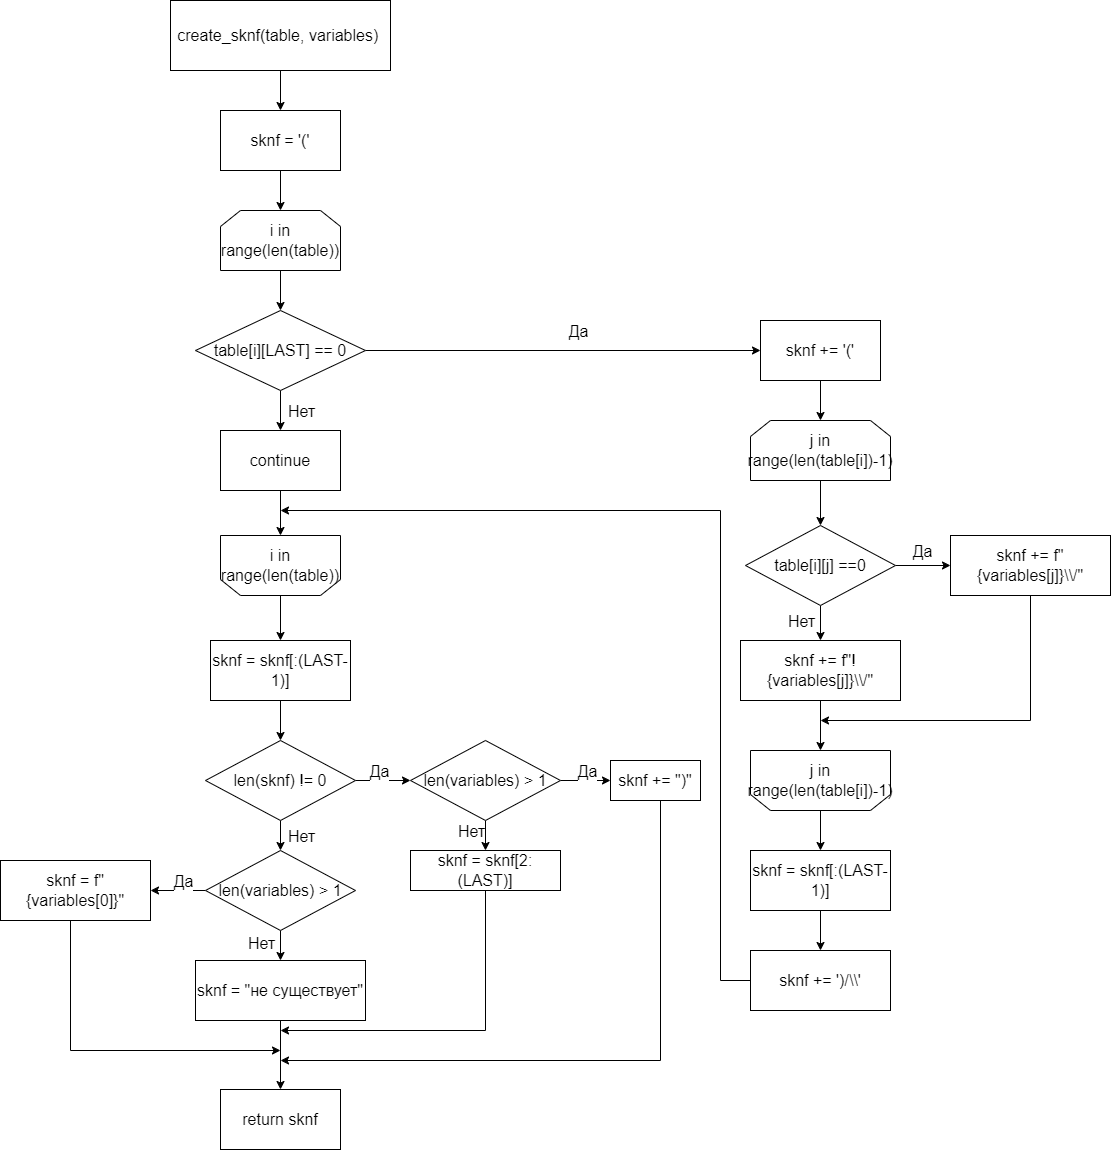

The diagram above was exported from draw.io. Its source (the exported page's mxGraphModel, read from the mxfile embedded in the PNG):
<mxGraphModel dx="3827" dy="1491" grid="1" gridSize="10" guides="1" tooltips="1" connect="1" arrows="1" fold="1" page="1" pageScale="1" pageWidth="827" pageHeight="1169" math="0" shadow="0">
  <root>
    <mxCell id="0" />
    <mxCell id="1" parent="0" />
    <mxCell id="Mfc3Pul9onUjDnXTUJd--3" style="edgeStyle=orthogonalEdgeStyle;rounded=0;orthogonalLoop=1;jettySize=auto;html=1;exitX=0.5;exitY=1;exitDx=0;exitDy=0;entryX=0.5;entryY=0;entryDx=0;entryDy=0;fontSize=16;" parent="1" source="Mfc3Pul9onUjDnXTUJd--1" target="Mfc3Pul9onUjDnXTUJd--2" edge="1">
      <mxGeometry relative="1" as="geometry" />
    </mxCell>
    <mxCell id="Mfc3Pul9onUjDnXTUJd--1" value="&lt;font style=&quot;font-size: 16px;&quot;&gt;create_sknf(table, variables)&amp;nbsp;&lt;/font&gt;" style="rounded=1;whiteSpace=wrap;html=1;arcSize=0;fontSize=16;" parent="1" vertex="1">
      <mxGeometry x="140" y="20" width="220" height="70" as="geometry" />
    </mxCell>
    <mxCell id="Mfc3Pul9onUjDnXTUJd--6" style="edgeStyle=orthogonalEdgeStyle;rounded=0;orthogonalLoop=1;jettySize=auto;html=1;exitX=0.5;exitY=1;exitDx=0;exitDy=0;fontSize=16;" parent="1" source="Mfc3Pul9onUjDnXTUJd--2" target="Mfc3Pul9onUjDnXTUJd--4" edge="1">
      <mxGeometry relative="1" as="geometry" />
    </mxCell>
    <mxCell id="Mfc3Pul9onUjDnXTUJd--2" value="&lt;font style=&quot;font-size: 16px;&quot;&gt;sknf = '('&lt;/font&gt;" style="rounded=0;whiteSpace=wrap;html=1;fontSize=16;" parent="1" vertex="1">
      <mxGeometry x="190" y="130" width="120" height="60" as="geometry" />
    </mxCell>
    <mxCell id="Mfc3Pul9onUjDnXTUJd--9" style="edgeStyle=orthogonalEdgeStyle;rounded=0;orthogonalLoop=1;jettySize=auto;html=1;exitX=0.5;exitY=1;exitDx=0;exitDy=0;entryX=0.5;entryY=0;entryDx=0;entryDy=0;fontSize=16;" parent="1" source="Mfc3Pul9onUjDnXTUJd--4" target="Mfc3Pul9onUjDnXTUJd--8" edge="1">
      <mxGeometry relative="1" as="geometry" />
    </mxCell>
    <mxCell id="Mfc3Pul9onUjDnXTUJd--4" value="&lt;font style=&quot;font-size: 16px;&quot;&gt;i in range(len(table))&lt;/font&gt;" style="shape=loopLimit;whiteSpace=wrap;html=1;fontSize=16;" parent="1" vertex="1">
      <mxGeometry x="190" y="230" width="120" height="60" as="geometry" />
    </mxCell>
    <mxCell id="Mfc3Pul9onUjDnXTUJd--39" style="edgeStyle=orthogonalEdgeStyle;rounded=0;orthogonalLoop=1;jettySize=auto;html=1;exitX=0.5;exitY=0;exitDx=0;exitDy=0;entryX=0.5;entryY=0;entryDx=0;entryDy=0;fontSize=16;" parent="1" source="Mfc3Pul9onUjDnXTUJd--7" target="Mfc3Pul9onUjDnXTUJd--38" edge="1">
      <mxGeometry relative="1" as="geometry" />
    </mxCell>
    <mxCell id="Mfc3Pul9onUjDnXTUJd--7" value="&lt;font style=&quot;font-size: 16px;&quot;&gt;i in range(len(table))&lt;/font&gt;" style="shape=loopLimit;whiteSpace=wrap;html=1;direction=west;fontSize=16;" parent="1" vertex="1">
      <mxGeometry x="190" y="555" width="120" height="60" as="geometry" />
    </mxCell>
    <mxCell id="Mfc3Pul9onUjDnXTUJd--11" style="edgeStyle=orthogonalEdgeStyle;rounded=0;orthogonalLoop=1;jettySize=auto;html=1;exitX=0.5;exitY=1;exitDx=0;exitDy=0;entryX=0.5;entryY=0;entryDx=0;entryDy=0;fontSize=16;" parent="1" source="Mfc3Pul9onUjDnXTUJd--8" target="Mfc3Pul9onUjDnXTUJd--10" edge="1">
      <mxGeometry relative="1" as="geometry" />
    </mxCell>
    <mxCell id="Mfc3Pul9onUjDnXTUJd--12" value="Нет" style="edgeLabel;html=1;align=center;verticalAlign=middle;resizable=0;points=[];fontSize=16;" parent="Mfc3Pul9onUjDnXTUJd--11" vertex="1" connectable="0">
      <mxGeometry x="-0.07" relative="1" as="geometry">
        <mxPoint x="20" as="offset" />
      </mxGeometry>
    </mxCell>
    <mxCell id="Mfc3Pul9onUjDnXTUJd--15" style="edgeStyle=orthogonalEdgeStyle;rounded=0;orthogonalLoop=1;jettySize=auto;html=1;exitX=1;exitY=0.5;exitDx=0;exitDy=0;entryX=0;entryY=0.5;entryDx=0;entryDy=0;fontSize=16;" parent="1" source="Mfc3Pul9onUjDnXTUJd--8" target="Mfc3Pul9onUjDnXTUJd--14" edge="1">
      <mxGeometry relative="1" as="geometry" />
    </mxCell>
    <mxCell id="Mfc3Pul9onUjDnXTUJd--16" value="Да" style="edgeLabel;html=1;align=center;verticalAlign=middle;resizable=0;points=[];fontSize=16;" parent="Mfc3Pul9onUjDnXTUJd--15" vertex="1" connectable="0">
      <mxGeometry x="0.0712" y="-2" relative="1" as="geometry">
        <mxPoint y="-22" as="offset" />
      </mxGeometry>
    </mxCell>
    <mxCell id="Mfc3Pul9onUjDnXTUJd--8" value="&lt;font style=&quot;font-size: 16px;&quot;&gt;table[i][LAST] == 0&lt;/font&gt;" style="rhombus;whiteSpace=wrap;html=1;fontSize=16;" parent="1" vertex="1">
      <mxGeometry x="165" y="330" width="170" height="80" as="geometry" />
    </mxCell>
    <mxCell id="Mfc3Pul9onUjDnXTUJd--13" style="edgeStyle=orthogonalEdgeStyle;rounded=0;orthogonalLoop=1;jettySize=auto;html=1;exitX=0.5;exitY=1;exitDx=0;exitDy=0;entryX=0.5;entryY=1;entryDx=0;entryDy=0;fontSize=16;" parent="1" source="Mfc3Pul9onUjDnXTUJd--10" target="Mfc3Pul9onUjDnXTUJd--7" edge="1">
      <mxGeometry relative="1" as="geometry" />
    </mxCell>
    <mxCell id="Mfc3Pul9onUjDnXTUJd--10" value="&lt;font style=&quot;font-size: 16px;&quot;&gt;continue&lt;/font&gt;" style="rounded=0;whiteSpace=wrap;html=1;fontSize=16;" parent="1" vertex="1">
      <mxGeometry x="190" y="450" width="120" height="60" as="geometry" />
    </mxCell>
    <mxCell id="Mfc3Pul9onUjDnXTUJd--20" style="edgeStyle=orthogonalEdgeStyle;rounded=0;orthogonalLoop=1;jettySize=auto;html=1;exitX=0.5;exitY=1;exitDx=0;exitDy=0;entryX=0.5;entryY=0;entryDx=0;entryDy=0;fontSize=16;" parent="1" source="Mfc3Pul9onUjDnXTUJd--14" target="Mfc3Pul9onUjDnXTUJd--17" edge="1">
      <mxGeometry relative="1" as="geometry" />
    </mxCell>
    <mxCell id="Mfc3Pul9onUjDnXTUJd--14" value="&lt;font style=&quot;font-size: 16px;&quot;&gt;sknf += '('&lt;/font&gt;" style="rounded=0;whiteSpace=wrap;html=1;fontSize=16;" parent="1" vertex="1">
      <mxGeometry x="730" y="340" width="120" height="60" as="geometry" />
    </mxCell>
    <mxCell id="Mfc3Pul9onUjDnXTUJd--21" value="" style="edgeStyle=orthogonalEdgeStyle;rounded=0;orthogonalLoop=1;jettySize=auto;html=1;fontSize=16;" parent="1" source="Mfc3Pul9onUjDnXTUJd--17" target="Mfc3Pul9onUjDnXTUJd--19" edge="1">
      <mxGeometry relative="1" as="geometry" />
    </mxCell>
    <mxCell id="Mfc3Pul9onUjDnXTUJd--17" value="&lt;font style=&quot;font-size: 16px;&quot;&gt;j in range(len(table[i])-1)&lt;/font&gt;" style="shape=loopLimit;whiteSpace=wrap;html=1;fontSize=16;" parent="1" vertex="1">
      <mxGeometry x="720" y="440" width="140" height="60" as="geometry" />
    </mxCell>
    <mxCell id="Mfc3Pul9onUjDnXTUJd--34" style="edgeStyle=orthogonalEdgeStyle;rounded=0;orthogonalLoop=1;jettySize=auto;html=1;exitX=0.5;exitY=0;exitDx=0;exitDy=0;entryX=0.5;entryY=0;entryDx=0;entryDy=0;fontSize=16;" parent="1" source="Mfc3Pul9onUjDnXTUJd--18" target="Mfc3Pul9onUjDnXTUJd--28" edge="1">
      <mxGeometry relative="1" as="geometry" />
    </mxCell>
    <mxCell id="Mfc3Pul9onUjDnXTUJd--18" value="&lt;font style=&quot;font-size: 16px;&quot;&gt;j in range(len(table[i])-1)&lt;/font&gt;" style="shape=loopLimit;whiteSpace=wrap;html=1;direction=west;fontSize=16;" parent="1" vertex="1">
      <mxGeometry x="720" y="770" width="140" height="60" as="geometry" />
    </mxCell>
    <mxCell id="Mfc3Pul9onUjDnXTUJd--23" style="edgeStyle=orthogonalEdgeStyle;rounded=0;orthogonalLoop=1;jettySize=auto;html=1;exitX=1;exitY=0.5;exitDx=0;exitDy=0;entryX=0;entryY=0.5;entryDx=0;entryDy=0;fontSize=16;" parent="1" source="Mfc3Pul9onUjDnXTUJd--19" target="Mfc3Pul9onUjDnXTUJd--22" edge="1">
      <mxGeometry relative="1" as="geometry" />
    </mxCell>
    <mxCell id="Mfc3Pul9onUjDnXTUJd--24" value="Да" style="edgeLabel;html=1;align=center;verticalAlign=middle;resizable=0;points=[];fontSize=16;" parent="Mfc3Pul9onUjDnXTUJd--23" vertex="1" connectable="0">
      <mxGeometry x="-0.0541" y="-1" relative="1" as="geometry">
        <mxPoint y="-16" as="offset" />
      </mxGeometry>
    </mxCell>
    <mxCell id="Mfc3Pul9onUjDnXTUJd--26" style="edgeStyle=orthogonalEdgeStyle;rounded=0;orthogonalLoop=1;jettySize=auto;html=1;exitX=0.5;exitY=1;exitDx=0;exitDy=0;entryX=0.5;entryY=0;entryDx=0;entryDy=0;fontSize=16;" parent="1" source="Mfc3Pul9onUjDnXTUJd--19" target="Mfc3Pul9onUjDnXTUJd--25" edge="1">
      <mxGeometry relative="1" as="geometry" />
    </mxCell>
    <mxCell id="Mfc3Pul9onUjDnXTUJd--27" value="Нет" style="edgeLabel;html=1;align=center;verticalAlign=middle;resizable=0;points=[];fontSize=16;" parent="Mfc3Pul9onUjDnXTUJd--26" vertex="1" connectable="0">
      <mxGeometry x="-0.1429" y="1" relative="1" as="geometry">
        <mxPoint x="-21" as="offset" />
      </mxGeometry>
    </mxCell>
    <mxCell id="Mfc3Pul9onUjDnXTUJd--19" value="&lt;font style=&quot;font-size: 16px;&quot;&gt;table[i][j] ==0&lt;/font&gt;" style="rhombus;whiteSpace=wrap;html=1;fontSize=16;" parent="1" vertex="1">
      <mxGeometry x="715" y="545" width="150" height="80" as="geometry" />
    </mxCell>
    <mxCell id="Mfc3Pul9onUjDnXTUJd--32" style="edgeStyle=elbowEdgeStyle;rounded=0;orthogonalLoop=1;jettySize=auto;html=1;exitX=0.5;exitY=1;exitDx=0;exitDy=0;fontSize=16;" parent="1" source="Mfc3Pul9onUjDnXTUJd--22" edge="1">
      <mxGeometry relative="1" as="geometry">
        <mxPoint x="790" y="740" as="targetPoint" />
        <Array as="points">
          <mxPoint x="1000" y="730" />
        </Array>
      </mxGeometry>
    </mxCell>
    <mxCell id="Mfc3Pul9onUjDnXTUJd--22" value="&lt;font style=&quot;font-size: 16px;&quot;&gt;sknf += f&quot;{variables[j]}\\/&quot;&lt;/font&gt;" style="rounded=0;whiteSpace=wrap;html=1;fontSize=16;" parent="1" vertex="1">
      <mxGeometry x="920" y="555" width="160" height="60" as="geometry" />
    </mxCell>
    <mxCell id="Mfc3Pul9onUjDnXTUJd--33" style="edgeStyle=orthogonalEdgeStyle;rounded=0;orthogonalLoop=1;jettySize=auto;html=1;exitX=0.5;exitY=1;exitDx=0;exitDy=0;fontSize=16;" parent="1" source="Mfc3Pul9onUjDnXTUJd--25" target="Mfc3Pul9onUjDnXTUJd--18" edge="1">
      <mxGeometry relative="1" as="geometry" />
    </mxCell>
    <mxCell id="Mfc3Pul9onUjDnXTUJd--25" value="&lt;span style=&quot;font-size: 16px;&quot;&gt;sknf += f&quot;!{variables[j]}\\/&quot;&lt;/span&gt;" style="rounded=0;whiteSpace=wrap;html=1;fontSize=16;" parent="1" vertex="1">
      <mxGeometry x="710" y="660" width="160" height="60" as="geometry" />
    </mxCell>
    <mxCell id="Mfc3Pul9onUjDnXTUJd--36" style="edgeStyle=orthogonalEdgeStyle;rounded=0;orthogonalLoop=1;jettySize=auto;html=1;exitX=0.5;exitY=1;exitDx=0;exitDy=0;entryX=0.5;entryY=0;entryDx=0;entryDy=0;fontSize=16;" parent="1" source="Mfc3Pul9onUjDnXTUJd--28" target="Mfc3Pul9onUjDnXTUJd--35" edge="1">
      <mxGeometry relative="1" as="geometry" />
    </mxCell>
    <mxCell id="Mfc3Pul9onUjDnXTUJd--28" value="&lt;font style=&quot;font-size: 16px;&quot;&gt;sknf = sknf[:(LAST-1)]&lt;/font&gt;" style="rounded=0;whiteSpace=wrap;html=1;fontSize=16;" parent="1" vertex="1">
      <mxGeometry x="720" y="870" width="140" height="60" as="geometry" />
    </mxCell>
    <mxCell id="Mfc3Pul9onUjDnXTUJd--37" style="edgeStyle=elbowEdgeStyle;rounded=0;orthogonalLoop=1;jettySize=auto;html=1;exitX=0;exitY=0.5;exitDx=0;exitDy=0;fontSize=16;" parent="1" source="Mfc3Pul9onUjDnXTUJd--35" edge="1">
      <mxGeometry relative="1" as="geometry">
        <mxPoint x="250" y="530" as="targetPoint" />
        <mxPoint x="390" y="990" as="sourcePoint" />
        <Array as="points">
          <mxPoint x="690" y="750" />
        </Array>
      </mxGeometry>
    </mxCell>
    <mxCell id="Mfc3Pul9onUjDnXTUJd--35" value="&lt;font style=&quot;font-size: 16px;&quot;&gt;sknf += ')/\\'&lt;/font&gt;" style="rounded=0;whiteSpace=wrap;html=1;fontSize=16;" parent="1" vertex="1">
      <mxGeometry x="720" y="970" width="140" height="60" as="geometry" />
    </mxCell>
    <mxCell id="Mfc3Pul9onUjDnXTUJd--41" style="edgeStyle=orthogonalEdgeStyle;rounded=0;orthogonalLoop=1;jettySize=auto;html=1;exitX=0.5;exitY=1;exitDx=0;exitDy=0;entryX=0.5;entryY=0;entryDx=0;entryDy=0;fontSize=16;" parent="1" source="Mfc3Pul9onUjDnXTUJd--38" target="Mfc3Pul9onUjDnXTUJd--40" edge="1">
      <mxGeometry relative="1" as="geometry" />
    </mxCell>
    <mxCell id="Mfc3Pul9onUjDnXTUJd--38" value="&lt;font style=&quot;font-size: 16px;&quot;&gt;sknf = sknf[:(LAST-1)]&lt;/font&gt;" style="rounded=0;whiteSpace=wrap;html=1;fontSize=16;" parent="1" vertex="1">
      <mxGeometry x="180" y="660" width="140" height="60" as="geometry" />
    </mxCell>
    <mxCell id="Mfc3Pul9onUjDnXTUJd--43" style="edgeStyle=orthogonalEdgeStyle;rounded=0;orthogonalLoop=1;jettySize=auto;html=1;exitX=1;exitY=0.5;exitDx=0;exitDy=0;entryX=0;entryY=0.5;entryDx=0;entryDy=0;fontSize=16;" parent="1" source="Mfc3Pul9onUjDnXTUJd--40" target="UWGPkdoBVZLjrtrfdFg0-1" edge="1">
      <mxGeometry relative="1" as="geometry">
        <mxPoint x="400" y="800" as="targetPoint" />
      </mxGeometry>
    </mxCell>
    <mxCell id="Mfc3Pul9onUjDnXTUJd--44" value="Да" style="edgeLabel;html=1;align=center;verticalAlign=middle;resizable=0;points=[];fontSize=16;" parent="Mfc3Pul9onUjDnXTUJd--43" vertex="1" connectable="0">
      <mxGeometry x="-0.1565" y="-1" relative="1" as="geometry">
        <mxPoint y="-11" as="offset" />
      </mxGeometry>
    </mxCell>
    <mxCell id="Mfc3Pul9onUjDnXTUJd--46" style="edgeStyle=orthogonalEdgeStyle;rounded=0;orthogonalLoop=1;jettySize=auto;html=1;exitX=0.5;exitY=1;exitDx=0;exitDy=0;fontSize=16;" parent="1" source="Mfc3Pul9onUjDnXTUJd--40" edge="1">
      <mxGeometry relative="1" as="geometry">
        <mxPoint x="250" y="870" as="targetPoint" />
      </mxGeometry>
    </mxCell>
    <mxCell id="Mfc3Pul9onUjDnXTUJd--47" value="Нет" style="edgeLabel;html=1;align=center;verticalAlign=middle;resizable=0;points=[];fontSize=16;" parent="Mfc3Pul9onUjDnXTUJd--46" vertex="1" connectable="0">
      <mxGeometry x="-0.14" y="-2" relative="1" as="geometry">
        <mxPoint x="22" as="offset" />
      </mxGeometry>
    </mxCell>
    <mxCell id="vpoW27qCT1floUqxDLQO-6" value="Нет" style="edgeLabel;html=1;align=center;verticalAlign=middle;resizable=0;points=[];fontSize=16;" parent="Mfc3Pul9onUjDnXTUJd--46" vertex="1" connectable="0">
      <mxGeometry x="-0.14" y="-2" relative="1" as="geometry">
        <mxPoint x="-18" y="107" as="offset" />
      </mxGeometry>
    </mxCell>
    <mxCell id="Mfc3Pul9onUjDnXTUJd--40" value="&lt;font style=&quot;font-size: 16px;&quot;&gt;len(sknf) != 0&lt;/font&gt;" style="rhombus;whiteSpace=wrap;html=1;fontSize=16;" parent="1" vertex="1">
      <mxGeometry x="175" y="760" width="150" height="80" as="geometry" />
    </mxCell>
    <mxCell id="Mfc3Pul9onUjDnXTUJd--45" value="&lt;font style=&quot;font-size: 16px;&quot;&gt;sknf = f&quot;{variables[0]}&quot;&lt;/font&gt;" style="rounded=0;whiteSpace=wrap;html=1;fontSize=16;" parent="1" vertex="1">
      <mxGeometry x="-30" y="880" width="150" height="60" as="geometry" />
    </mxCell>
    <mxCell id="Mfc3Pul9onUjDnXTUJd--48" value="&lt;font style=&quot;font-size: 16px;&quot;&gt;return sknf&lt;/font&gt;" style="rounded=1;whiteSpace=wrap;html=1;arcSize=0;fontSize=16;" parent="1" vertex="1">
      <mxGeometry x="190" y="1109" width="120" height="60" as="geometry" />
    </mxCell>
    <mxCell id="UWGPkdoBVZLjrtrfdFg0-3" style="edgeStyle=orthogonalEdgeStyle;rounded=0;orthogonalLoop=1;jettySize=auto;html=1;exitX=1;exitY=0.5;exitDx=0;exitDy=0;entryX=0;entryY=0.5;entryDx=0;entryDy=0;fontSize=16;" parent="1" source="UWGPkdoBVZLjrtrfdFg0-1" target="UWGPkdoBVZLjrtrfdFg0-2" edge="1">
      <mxGeometry relative="1" as="geometry" />
    </mxCell>
    <mxCell id="UWGPkdoBVZLjrtrfdFg0-4" value="Да" style="edgeLabel;html=1;align=center;verticalAlign=middle;resizable=0;points=[];fontSize=16;" parent="UWGPkdoBVZLjrtrfdFg0-3" vertex="1" connectable="0">
      <mxGeometry x="0.0073" relative="1" as="geometry">
        <mxPoint y="-10" as="offset" />
      </mxGeometry>
    </mxCell>
    <mxCell id="UWGPkdoBVZLjrtrfdFg0-6" style="edgeStyle=orthogonalEdgeStyle;rounded=0;orthogonalLoop=1;jettySize=auto;html=1;exitX=0.5;exitY=1;exitDx=0;exitDy=0;entryX=0.5;entryY=0;entryDx=0;entryDy=0;fontSize=16;" parent="1" source="UWGPkdoBVZLjrtrfdFg0-1" target="UWGPkdoBVZLjrtrfdFg0-5" edge="1">
      <mxGeometry relative="1" as="geometry" />
    </mxCell>
    <mxCell id="UWGPkdoBVZLjrtrfdFg0-7" value="Нет" style="edgeLabel;html=1;align=center;verticalAlign=middle;resizable=0;points=[];fontSize=16;" parent="UWGPkdoBVZLjrtrfdFg0-6" vertex="1" connectable="0">
      <mxGeometry x="0.0121" y="2" relative="1" as="geometry">
        <mxPoint x="-17" y="-5" as="offset" />
      </mxGeometry>
    </mxCell>
    <mxCell id="UWGPkdoBVZLjrtrfdFg0-1" value="&lt;font style=&quot;font-size: 16px;&quot;&gt;len(variables) &amp;gt; 1&lt;/font&gt;" style="rhombus;whiteSpace=wrap;html=1;fontSize=16;" parent="1" vertex="1">
      <mxGeometry x="380" y="760" width="150" height="80" as="geometry" />
    </mxCell>
    <mxCell id="UWGPkdoBVZLjrtrfdFg0-2" value="&lt;font style=&quot;font-size: 16px;&quot;&gt;sknf += &quot;)&quot;&lt;/font&gt;" style="rounded=0;whiteSpace=wrap;html=1;fontSize=16;" parent="1" vertex="1">
      <mxGeometry x="580" y="780" width="90" height="40" as="geometry" />
    </mxCell>
    <mxCell id="UWGPkdoBVZLjrtrfdFg0-5" value="&lt;font style=&quot;font-size: 16px;&quot;&gt;sknf = sknf[2:(LAST)]&lt;/font&gt;" style="rounded=0;whiteSpace=wrap;html=1;fontSize=16;" parent="1" vertex="1">
      <mxGeometry x="380" y="870" width="150" height="40" as="geometry" />
    </mxCell>
    <mxCell id="UWGPkdoBVZLjrtrfdFg0-10" value="" style="endArrow=classic;html=1;rounded=0;exitX=0.5;exitY=1;exitDx=0;exitDy=0;fontSize=16;" parent="1" edge="1">
      <mxGeometry width="50" height="50" relative="1" as="geometry">
        <mxPoint x="455" y="910" as="sourcePoint" />
        <mxPoint x="250" y="1050" as="targetPoint" />
        <Array as="points">
          <mxPoint x="455" y="1050" />
        </Array>
      </mxGeometry>
    </mxCell>
    <mxCell id="UWGPkdoBVZLjrtrfdFg0-11" value="" style="endArrow=classic;html=1;rounded=0;fontSize=16;" parent="1" edge="1">
      <mxGeometry width="50" height="50" relative="1" as="geometry">
        <mxPoint x="630" y="820" as="sourcePoint" />
        <mxPoint x="250" y="1080" as="targetPoint" />
        <Array as="points">
          <mxPoint x="630" y="1080" />
        </Array>
      </mxGeometry>
    </mxCell>
    <mxCell id="vpoW27qCT1floUqxDLQO-2" style="edgeStyle=orthogonalEdgeStyle;rounded=0;orthogonalLoop=1;jettySize=auto;html=1;exitX=0;exitY=0.5;exitDx=0;exitDy=0;entryX=1;entryY=0.5;entryDx=0;entryDy=0;fontSize=16;" parent="1" source="vpoW27qCT1floUqxDLQO-1" target="Mfc3Pul9onUjDnXTUJd--45" edge="1">
      <mxGeometry relative="1" as="geometry" />
    </mxCell>
    <mxCell id="vpoW27qCT1floUqxDLQO-3" value="Да" style="edgeLabel;html=1;align=center;verticalAlign=middle;resizable=0;points=[];fontSize=16;" parent="vpoW27qCT1floUqxDLQO-2" vertex="1" connectable="0">
      <mxGeometry x="0.0836" y="-2" relative="1" as="geometry">
        <mxPoint x="5" y="-8" as="offset" />
      </mxGeometry>
    </mxCell>
    <mxCell id="vpoW27qCT1floUqxDLQO-5" style="edgeStyle=orthogonalEdgeStyle;rounded=0;orthogonalLoop=1;jettySize=auto;html=1;exitX=0.5;exitY=1;exitDx=0;exitDy=0;entryX=0.5;entryY=0;entryDx=0;entryDy=0;fontSize=16;" parent="1" source="vpoW27qCT1floUqxDLQO-1" target="vpoW27qCT1floUqxDLQO-4" edge="1">
      <mxGeometry relative="1" as="geometry" />
    </mxCell>
    <mxCell id="vpoW27qCT1floUqxDLQO-1" value="&lt;span style=&quot;font-size: 16px;&quot;&gt;len(variables) &amp;gt; 1&lt;/span&gt;" style="rhombus;whiteSpace=wrap;html=1;fontSize=16;" parent="1" vertex="1">
      <mxGeometry x="175" y="870" width="150" height="80" as="geometry" />
    </mxCell>
    <mxCell id="vpoW27qCT1floUqxDLQO-8" style="edgeStyle=orthogonalEdgeStyle;rounded=0;orthogonalLoop=1;jettySize=auto;html=1;exitX=0.5;exitY=1;exitDx=0;exitDy=0;fontSize=16;" parent="1" source="vpoW27qCT1floUqxDLQO-4" target="Mfc3Pul9onUjDnXTUJd--48" edge="1">
      <mxGeometry relative="1" as="geometry" />
    </mxCell>
    <mxCell id="vpoW27qCT1floUqxDLQO-4" value="&lt;font style=&quot;font-size: 16px;&quot;&gt;sknf = &quot;не существует&quot;&lt;/font&gt;" style="rounded=1;whiteSpace=wrap;html=1;arcSize=0;fontSize=16;" parent="1" vertex="1">
      <mxGeometry x="165" y="980" width="170" height="60" as="geometry" />
    </mxCell>
    <mxCell id="vpoW27qCT1floUqxDLQO-11" value="" style="endArrow=classic;html=1;rounded=0;fontSize=16;" parent="1" edge="1">
      <mxGeometry width="50" height="50" relative="1" as="geometry">
        <mxPoint x="40" y="940" as="sourcePoint" />
        <mxPoint x="250" y="1070" as="targetPoint" />
        <Array as="points">
          <mxPoint x="40" y="1070" />
        </Array>
      </mxGeometry>
    </mxCell>
  </root>
</mxGraphModel>